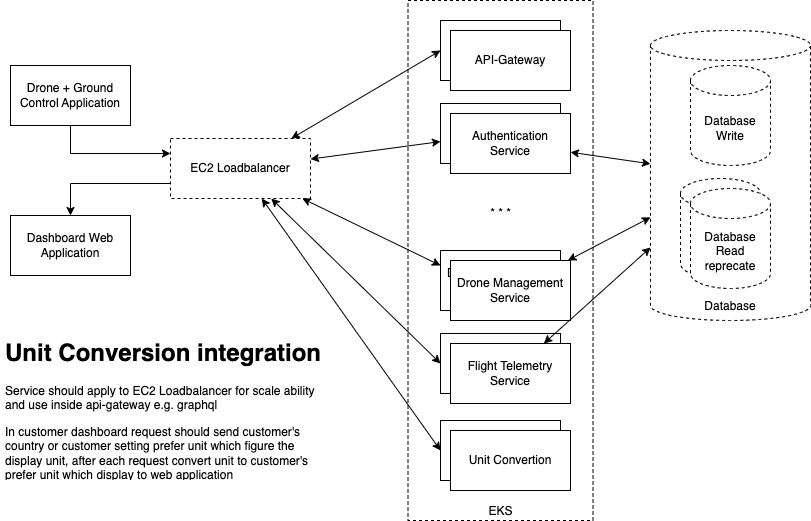

The diagram above was exported from draw.io. Its source (the exported page's mxGraphModel, read from the mxfile embedded in the PNG):
<mxGraphModel dx="946" dy="621" grid="1" gridSize="10" guides="1" tooltips="1" connect="1" arrows="1" fold="1" page="1" pageScale="1" pageWidth="850" pageHeight="1100" math="0" shadow="0">
  <root>
    <mxCell id="0" />
    <mxCell id="1" parent="0" />
    <mxCell id="HV3WyvIFwkM8rOMJJD9U-7" style="edgeStyle=orthogonalEdgeStyle;rounded=0;orthogonalLoop=1;jettySize=auto;html=1;entryX=0;entryY=0.25;entryDx=0;entryDy=0;exitX=0.5;exitY=1;exitDx=0;exitDy=0;" edge="1" parent="1" source="HV3WyvIFwkM8rOMJJD9U-1" target="HV3WyvIFwkM8rOMJJD9U-6">
      <mxGeometry relative="1" as="geometry" />
    </mxCell>
    <mxCell id="HV3WyvIFwkM8rOMJJD9U-1" value="Drone + Ground Control Application" style="rounded=0;whiteSpace=wrap;html=1;" vertex="1" parent="1">
      <mxGeometry x="20" y="85" width="120" height="60" as="geometry" />
    </mxCell>
    <mxCell id="HV3WyvIFwkM8rOMJJD9U-2" value="Dashboard Web Application" style="rounded=0;whiteSpace=wrap;html=1;" vertex="1" parent="1">
      <mxGeometry x="20" y="235" width="120" height="60" as="geometry" />
    </mxCell>
    <mxCell id="HV3WyvIFwkM8rOMJJD9U-21" value="EKS" style="rounded=0;whiteSpace=wrap;html=1;verticalAlign=bottom;dashed=1;" vertex="1" parent="1">
      <mxGeometry x="417.5" y="20" width="185" height="520" as="geometry" />
    </mxCell>
    <mxCell id="HV3WyvIFwkM8rOMJJD9U-9" style="rounded=0;orthogonalLoop=1;jettySize=auto;html=1;entryX=0;entryY=0.5;entryDx=0;entryDy=0;startArrow=classic;startFill=1;" edge="1" parent="1" source="HV3WyvIFwkM8rOMJJD9U-6" target="HV3WyvIFwkM8rOMJJD9U-3">
      <mxGeometry relative="1" as="geometry" />
    </mxCell>
    <mxCell id="HV3WyvIFwkM8rOMJJD9U-6" value="EC2 Loadbalancer" style="rounded=0;whiteSpace=wrap;html=1;verticalAlign=middle;dashed=1;" vertex="1" parent="1">
      <mxGeometry x="180" y="158" width="140" height="60" as="geometry" />
    </mxCell>
    <mxCell id="HV3WyvIFwkM8rOMJJD9U-8" style="edgeStyle=orthogonalEdgeStyle;rounded=0;orthogonalLoop=1;jettySize=auto;html=1;exitX=0;exitY=0.75;exitDx=0;exitDy=0;entryX=0.5;entryY=0;entryDx=0;entryDy=0;" edge="1" parent="1" source="HV3WyvIFwkM8rOMJJD9U-6" target="HV3WyvIFwkM8rOMJJD9U-2">
      <mxGeometry relative="1" as="geometry" />
    </mxCell>
    <mxCell id="HV3WyvIFwkM8rOMJJD9U-3" value="API-Gateway" style="rounded=0;whiteSpace=wrap;html=1;" vertex="1" parent="1">
      <mxGeometry x="450" y="40" width="120" height="60" as="geometry" />
    </mxCell>
    <mxCell id="HV3WyvIFwkM8rOMJJD9U-13" style="rounded=0;orthogonalLoop=1;jettySize=auto;html=1;startArrow=classic;startFill=1;exitX=0;exitY=0.25;exitDx=0;exitDy=0;" edge="1" parent="1" source="HV3WyvIFwkM8rOMJJD9U-10" target="HV3WyvIFwkM8rOMJJD9U-6">
      <mxGeometry relative="1" as="geometry" />
    </mxCell>
    <mxCell id="HV3WyvIFwkM8rOMJJD9U-10" value="Drone Management Service" style="rounded=0;whiteSpace=wrap;html=1;" vertex="1" parent="1">
      <mxGeometry x="450" y="270" width="120" height="60" as="geometry" />
    </mxCell>
    <mxCell id="HV3WyvIFwkM8rOMJJD9U-14" style="rounded=0;orthogonalLoop=1;jettySize=auto;html=1;startArrow=classic;startFill=1;exitX=0;exitY=0.5;exitDx=0;exitDy=0;" edge="1" parent="1" source="HV3WyvIFwkM8rOMJJD9U-11" target="HV3WyvIFwkM8rOMJJD9U-6">
      <mxGeometry relative="1" as="geometry">
        <mxPoint x="320" y="110" as="targetPoint" />
      </mxGeometry>
    </mxCell>
    <mxCell id="HV3WyvIFwkM8rOMJJD9U-11" value="Flight Telemetry Service" style="rounded=0;whiteSpace=wrap;html=1;" vertex="1" parent="1">
      <mxGeometry x="450" y="353" width="120" height="60" as="geometry" />
    </mxCell>
    <mxCell id="HV3WyvIFwkM8rOMJJD9U-16" style="rounded=0;orthogonalLoop=1;jettySize=auto;html=1;startArrow=classic;startFill=1;" edge="1" parent="1" source="HV3WyvIFwkM8rOMJJD9U-15" target="HV3WyvIFwkM8rOMJJD9U-6">
      <mxGeometry relative="1" as="geometry" />
    </mxCell>
    <mxCell id="HV3WyvIFwkM8rOMJJD9U-15" value="Authentication Service" style="rounded=0;whiteSpace=wrap;html=1;" vertex="1" parent="1">
      <mxGeometry x="450" y="123" width="120" height="60" as="geometry" />
    </mxCell>
    <mxCell id="HV3WyvIFwkM8rOMJJD9U-30" style="rounded=0;orthogonalLoop=1;jettySize=auto;html=1;startArrow=classic;startFill=1;" edge="1" parent="1" source="HV3WyvIFwkM8rOMJJD9U-17" target="HV3WyvIFwkM8rOMJJD9U-34">
      <mxGeometry relative="1" as="geometry" />
    </mxCell>
    <mxCell id="HV3WyvIFwkM8rOMJJD9U-17" value="Authentication Service" style="rounded=0;whiteSpace=wrap;html=1;" vertex="1" parent="1">
      <mxGeometry x="460" y="133" width="120" height="60" as="geometry" />
    </mxCell>
    <mxCell id="HV3WyvIFwkM8rOMJJD9U-32" style="edgeStyle=none;rounded=0;orthogonalLoop=1;jettySize=auto;html=1;startArrow=classic;startFill=1;" edge="1" parent="1" source="HV3WyvIFwkM8rOMJJD9U-18" target="HV3WyvIFwkM8rOMJJD9U-34">
      <mxGeometry relative="1" as="geometry" />
    </mxCell>
    <mxCell id="HV3WyvIFwkM8rOMJJD9U-18" value="Drone Management Service" style="rounded=0;whiteSpace=wrap;html=1;" vertex="1" parent="1">
      <mxGeometry x="460" y="280" width="120" height="60" as="geometry" />
    </mxCell>
    <mxCell id="HV3WyvIFwkM8rOMJJD9U-33" style="edgeStyle=none;rounded=0;orthogonalLoop=1;jettySize=auto;html=1;startArrow=classic;startFill=1;" edge="1" parent="1" source="HV3WyvIFwkM8rOMJJD9U-19" target="HV3WyvIFwkM8rOMJJD9U-34">
      <mxGeometry relative="1" as="geometry" />
    </mxCell>
    <mxCell id="HV3WyvIFwkM8rOMJJD9U-34" value="Database" style="shape=cylinder3;whiteSpace=wrap;html=1;boundedLbl=1;backgroundOutline=1;size=15;dashed=1;fontFamily=Helvetica;fontSize=12;fontColor=default;align=center;strokeColor=default;fillColor=default;verticalAlign=bottom;" vertex="1" parent="1">
      <mxGeometry x="660" y="50" width="160" height="290" as="geometry" />
    </mxCell>
    <mxCell id="HV3WyvIFwkM8rOMJJD9U-19" value="Flight Telemetry Service" style="rounded=0;whiteSpace=wrap;html=1;" vertex="1" parent="1">
      <mxGeometry x="460" y="363" width="120" height="60" as="geometry" />
    </mxCell>
    <mxCell id="HV3WyvIFwkM8rOMJJD9U-20" value="API-Gateway" style="rounded=0;whiteSpace=wrap;html=1;" vertex="1" parent="1">
      <mxGeometry x="460" y="50" width="120" height="60" as="geometry" />
    </mxCell>
    <mxCell id="HV3WyvIFwkM8rOMJJD9U-23" value="Database&lt;br&gt;Read&lt;br&gt;reprecate" style="shape=cylinder3;whiteSpace=wrap;html=1;boundedLbl=1;backgroundOutline=1;size=15;dashed=1;" vertex="1" parent="1">
      <mxGeometry x="690" y="198" width="80" height="100" as="geometry" />
    </mxCell>
    <mxCell id="HV3WyvIFwkM8rOMJJD9U-27" value="Database&lt;br&gt;Write" style="shape=cylinder3;whiteSpace=wrap;html=1;boundedLbl=1;backgroundOutline=1;size=15;dashed=1;" vertex="1" parent="1">
      <mxGeometry x="700" y="85" width="80" height="100" as="geometry" />
    </mxCell>
    <mxCell id="HV3WyvIFwkM8rOMJJD9U-28" value="Database&lt;br&gt;Read&lt;br&gt;reprecate" style="shape=cylinder3;whiteSpace=wrap;html=1;boundedLbl=1;backgroundOutline=1;size=15;dashed=1;" vertex="1" parent="1">
      <mxGeometry x="700" y="208" width="80" height="100" as="geometry" />
    </mxCell>
    <mxCell id="HV3WyvIFwkM8rOMJJD9U-35" value="* * *" style="text;html=1;align=center;verticalAlign=middle;resizable=0;points=[];autosize=1;strokeColor=none;fillColor=none;" vertex="1" parent="1">
      <mxGeometry x="490" y="218" width="40" height="30" as="geometry" />
    </mxCell>
    <mxCell id="HV3WyvIFwkM8rOMJJD9U-36" value="Flight Telemetry Service" style="rounded=0;whiteSpace=wrap;html=1;" vertex="1" parent="1">
      <mxGeometry x="450" y="440" width="120" height="60" as="geometry" />
    </mxCell>
    <mxCell id="HV3WyvIFwkM8rOMJJD9U-37" value="Unit Convertion" style="rounded=0;whiteSpace=wrap;html=1;" vertex="1" parent="1">
      <mxGeometry x="460" y="450" width="120" height="60" as="geometry" />
    </mxCell>
    <mxCell id="HV3WyvIFwkM8rOMJJD9U-38" style="rounded=0;orthogonalLoop=1;jettySize=auto;html=1;startArrow=classic;startFill=1;exitX=0;exitY=0.5;exitDx=0;exitDy=0;" edge="1" parent="1" source="HV3WyvIFwkM8rOMJJD9U-36" target="HV3WyvIFwkM8rOMJJD9U-6">
      <mxGeometry relative="1" as="geometry">
        <mxPoint x="300" y="228" as="targetPoint" />
        <mxPoint x="480" y="363" as="sourcePoint" />
      </mxGeometry>
    </mxCell>
    <mxCell id="9gHWU0iA7TZlZrisTAt5-1" value="&lt;h1&gt;Unit Conversion integration&lt;/h1&gt;&lt;p&gt;Service should apply to EC2 Loadbalancer for scale ability and use inside api-gateway e.g. graphql&lt;/p&gt;&lt;p&gt;In customer dashboard request should send customer's country or customer setting prefer unit which figure the display unit, after each request convert unit to customer's prefer unit which display to web application&lt;/p&gt;&lt;p&gt;&lt;br&gt;&lt;/p&gt;" style="text;html=1;strokeColor=none;fillColor=none;spacing=5;spacingTop=-20;whiteSpace=wrap;overflow=hidden;rounded=0;dashed=1;" vertex="1" parent="1">
      <mxGeometry x="10" y="353" width="330" height="147" as="geometry" />
    </mxCell>
  </root>
</mxGraphModel>